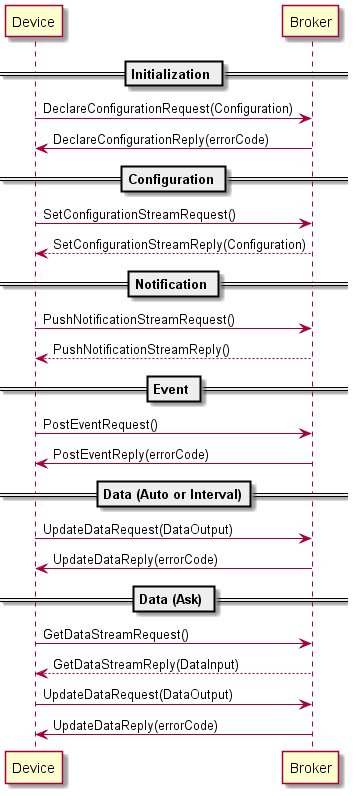

The diagram above was rendered by PlantUML. Its source (embedded in the PNG):
@startuml

== Initialization ==
Device -> Broker : DeclareConfigurationRequest(Configuration)
Broker -> Device : DeclareConfigurationReply(errorCode)

== Configuration ==
Device -> Broker : SetConfigurationStreamRequest()
Broker --> Device : SetConfigurationStreamReply(Configuration)

== Notification ==
Device -> Broker : PushNotificationStreamRequest()
Broker --> Device : PushNotificationStreamReply()

== Event ==
Device -> Broker : PostEventRequest()
Broker -> Device : PostEventReply(errorCode)

== Data (Auto or Interval)==
Device -> Broker : UpdateDataRequest(DataOutput)
Broker -> Device : UpdateDataReply(errorCode)

== Data (Ask) ==
Device -> Broker : GetDataStreamRequest()
Broker --> Device : GetDataStreamReply(DataInput)
Device -> Broker : UpdateDataRequest(DataOutput)
Broker -> Device : UpdateDataReply(errorCode)

@enduml